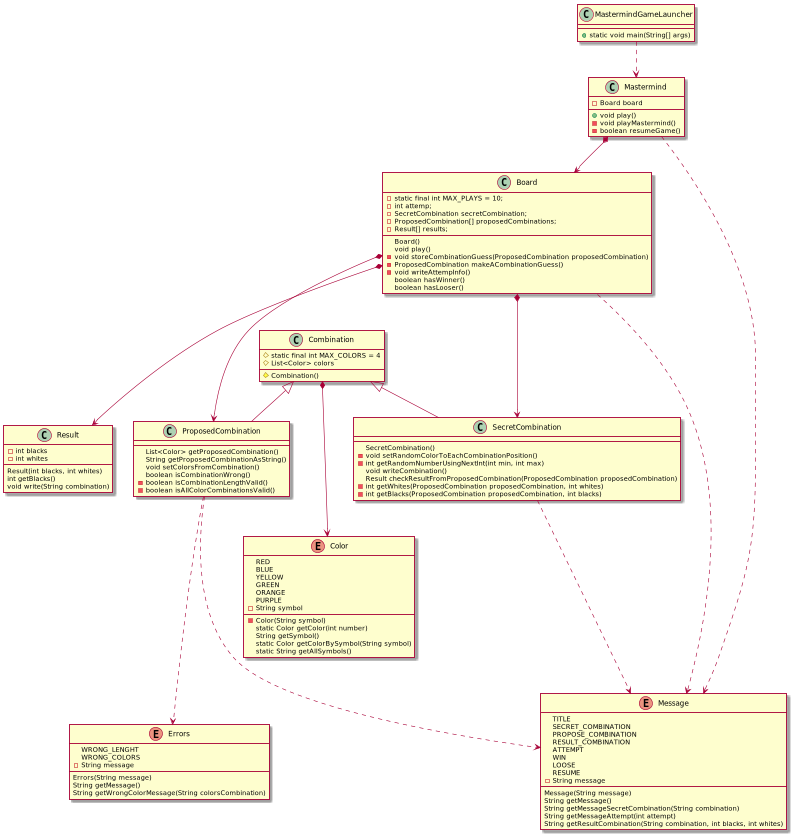

The diagram above was rendered by PlantUML. Its source (embedded in the PNG):
@startuml

class MastermindGameLauncher {
  + static void main(String[] args)
}

class Mastermind {
  - Board board
  + void play()
  - void playMastermind()
  - boolean resumeGame()
}

class Board {
  - static final int MAX_PLAYS = 10;
  - int attemp;
  - SecretCombination secretCombination;
  - ProposedCombination[] proposedCombinations;
  - Result[] results;
  Board()
  void play()
  - void storeCombinationGuess(ProposedCombination proposedCombination)
  - ProposedCombination makeACombinationGuess()
  - void writeAttempInfo()
  boolean hasWinner()
  boolean hasLooser()
}

enum Color {
  RED
  BLUE
  YELLOW
  GREEN
  ORANGE
  PURPLE
  - String symbol
  - Color(String symbol)
  static Color getColor(int number)
  String getSymbol()
  static Color getColorBySymbol(String symbol)
  static String getAllSymbols()
}

class Combination {
  # static final int MAX_COLORS = 4
  # List<Color> colors
  # Combination()
}

class ProposedCombination  {
  List<Color> getProposedCombination()
  String getProposedCombinationAsString()
  void setColorsFromCombination()
  boolean isCombinationWrong()
  - boolean isCombinationLengthValid()
  - boolean isAllColorCombinationsValid()
}

class SecretCombination  {
  SecretCombination()
  - void setRandomColorToEachCombinationPosition()
  - int getRandomNumberUsingNextInt(int min, int max)
  void writeCombination()
  Result checkResultFromProposedCombination(ProposedCombination proposedCombination)
  - int getWhites(ProposedCombination proposedCombination, int whites)
  - int getBlacks(ProposedCombination proposedCombination, int blacks)
}

class Result {
  - int blacks
  - int whites
  Result(int blacks, int whites)
  int getBlacks()
  void write(String combination)
}

enum Errors {
  WRONG_LENGHT
  WRONG_COLORS
  - String message
  Errors(String message)
  String getMessage()
  String getWrongColorMessage(String colorsCombination)
}

enum Message {
  TITLE
  SECRET_COMBINATION
  PROPOSE_COMBINATION
  RESULT_COMBINATION
  ATTEMPT
  WIN
  LOOSE
  RESUME
  - String message
  Message(String message)
  String getMessage()
  String getMessageSecretCombination(String combination)
  String getMessageAttempt(int attempt)
  String getResultCombination(String combination, int blacks, int whites)
}

MastermindGameLauncher ..> Mastermind
Mastermind *-down-> Board

Combination <|-- SecretCombination
Combination <|-- ProposedCombination
Board *---> SecretCombination
Board *---> ProposedCombination
Board *-down--> Result
Combination *---> Color

Mastermind ...> Message
Board ...> Message
SecretCombination ...> Message
ProposedCombination ...> Message
ProposedCombination ...> Errors


@enduml